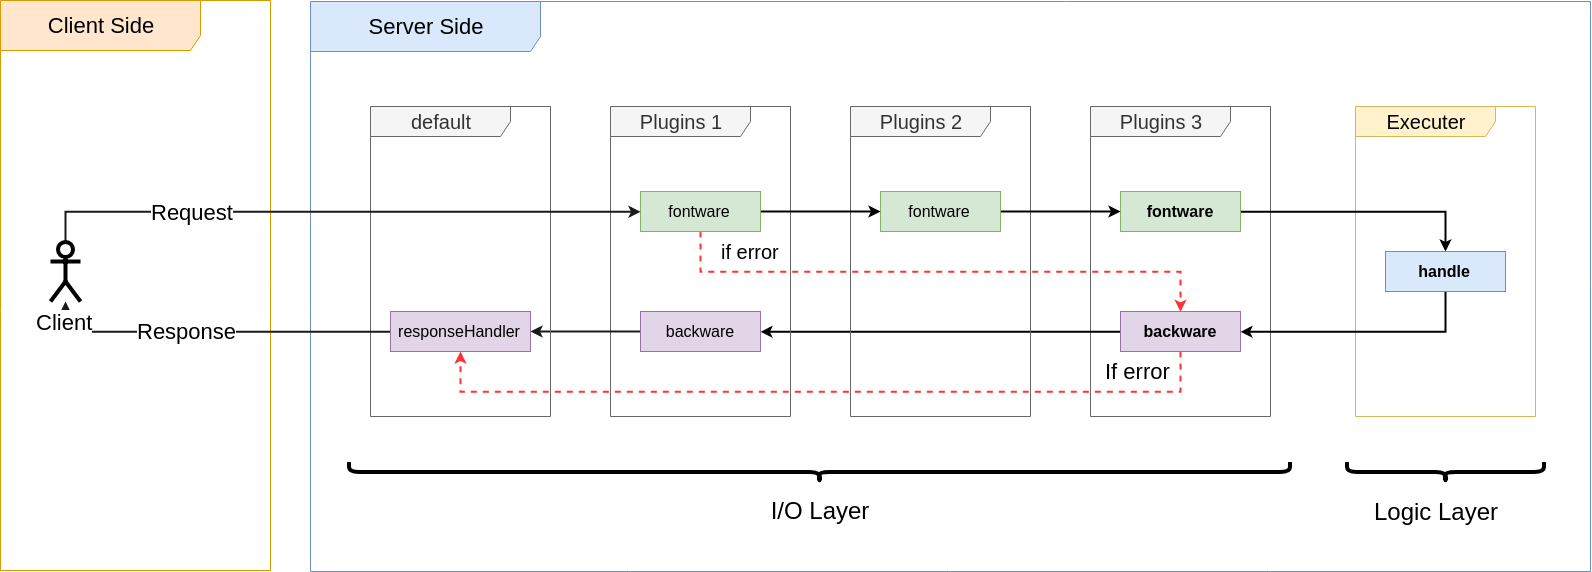

The diagram above was exported from draw.io. Its source (the exported page's mxGraphModel, read from the mxfile embedded in the PNG):
<mxGraphModel dx="2250" dy="758" grid="1" gridSize="10" guides="1" tooltips="1" connect="1" arrows="1" fold="1" page="1" pageScale="1" pageWidth="850" pageHeight="1100" math="0" shadow="0">
  <root>
    <mxCell id="0" />
    <mxCell id="1" parent="0" />
    <mxCell id="qEdPRbmUv2P_v-rlwAVI-53" value="Client Side" style="shape=umlFrame;whiteSpace=wrap;html=1;strokeColor=#d79b00;strokeWidth=1;fillColor=#ffe6cc;fontSize=22;width=200;height=50;" parent="1" vertex="1">
      <mxGeometry x="-750" y="29" width="270" height="570" as="geometry" />
    </mxCell>
    <mxCell id="qEdPRbmUv2P_v-rlwAVI-52" value="Server Side" style="shape=umlFrame;whiteSpace=wrap;html=1;strokeWidth=1;fillColor=#dae8fc;fontSize=22;strokeColor=#6c8ebf;width=230;height=50;" parent="1" vertex="1">
      <mxGeometry x="-440" y="30" width="1280" height="570" as="geometry" />
    </mxCell>
    <mxCell id="qEdPRbmUv2P_v-rlwAVI-6" value="Plugins 3" style="shape=umlFrame;whiteSpace=wrap;html=1;width=140;height=30;fillColor=#f5f5f5;strokeColor=#666666;fontColor=#333333;fontSize=20;" parent="1" vertex="1">
      <mxGeometry x="340" y="135" width="180" height="310" as="geometry" />
    </mxCell>
    <mxCell id="qEdPRbmUv2P_v-rlwAVI-7" value="Executer" style="shape=umlFrame;whiteSpace=wrap;html=1;width=140;height=30;fillColor=#fff2cc;strokeColor=#d6b656;fontSize=20;" parent="1" vertex="1">
      <mxGeometry x="605" y="135" width="180" height="310" as="geometry" />
    </mxCell>
    <mxCell id="qEdPRbmUv2P_v-rlwAVI-13" style="edgeStyle=orthogonalEdgeStyle;rounded=0;orthogonalLoop=1;jettySize=auto;html=1;strokeWidth=2;" parent="1" source="qEdPRbmUv2P_v-rlwAVI-8" target="qEdPRbmUv2P_v-rlwAVI-12" edge="1">
      <mxGeometry relative="1" as="geometry" />
    </mxCell>
    <mxCell id="qEdPRbmUv2P_v-rlwAVI-8" value="fontware" style="rounded=0;whiteSpace=wrap;html=1;fillColor=#d5e8d4;strokeColor=#82b366;fontSize=16;fontStyle=1" parent="1" vertex="1">
      <mxGeometry x="370" y="220" width="120" height="40" as="geometry" />
    </mxCell>
    <mxCell id="qEdPRbmUv2P_v-rlwAVI-28" style="edgeStyle=orthogonalEdgeStyle;rounded=0;orthogonalLoop=1;jettySize=auto;html=1;entryX=1;entryY=0.5;entryDx=0;entryDy=0;strokeWidth=2;" parent="1" source="qEdPRbmUv2P_v-rlwAVI-9" target="qEdPRbmUv2P_v-rlwAVI-25" edge="1">
      <mxGeometry relative="1" as="geometry" />
    </mxCell>
    <mxCell id="qEdPRbmUv2P_v-rlwAVI-47" value="If error" style="edgeStyle=orthogonalEdgeStyle;rounded=0;orthogonalLoop=1;jettySize=auto;html=1;strokeColor=#FF3333;strokeWidth=2;fontSize=22;dashed=1;" parent="1" source="qEdPRbmUv2P_v-rlwAVI-9" target="qEdPRbmUv2P_v-rlwAVI-38" edge="1">
      <mxGeometry x="-0.7907" y="-20" relative="1" as="geometry">
        <Array as="points">
          <mxPoint x="430" y="420" />
          <mxPoint x="-290" y="420" />
        </Array>
        <mxPoint as="offset" />
      </mxGeometry>
    </mxCell>
    <mxCell id="qEdPRbmUv2P_v-rlwAVI-9" value="backware" style="rounded=0;whiteSpace=wrap;html=1;fillColor=#e1d5e7;strokeColor=#9673a6;fontSize=16;fontStyle=1" parent="1" vertex="1">
      <mxGeometry x="370" y="340" width="120" height="40" as="geometry" />
    </mxCell>
    <mxCell id="qEdPRbmUv2P_v-rlwAVI-16" style="edgeStyle=orthogonalEdgeStyle;rounded=0;orthogonalLoop=1;jettySize=auto;html=1;entryX=1;entryY=0.5;entryDx=0;entryDy=0;strokeWidth=2;" parent="1" source="qEdPRbmUv2P_v-rlwAVI-12" target="qEdPRbmUv2P_v-rlwAVI-9" edge="1">
      <mxGeometry relative="1" as="geometry">
        <Array as="points">
          <mxPoint x="695" y="360" />
        </Array>
      </mxGeometry>
    </mxCell>
    <mxCell id="qEdPRbmUv2P_v-rlwAVI-12" value="handle" style="rounded=0;whiteSpace=wrap;html=1;fillColor=#dae8fc;strokeColor=#6c8ebf;fontSize=16;fontStyle=1" parent="1" vertex="1">
      <mxGeometry x="635" y="280" width="120" height="40" as="geometry" />
    </mxCell>
    <mxCell id="qEdPRbmUv2P_v-rlwAVI-20" value="Plugins 2" style="shape=umlFrame;whiteSpace=wrap;html=1;width=140;height=30;fillColor=#f5f5f5;strokeColor=#666666;fontColor=#333333;fontSize=20;" parent="1" vertex="1">
      <mxGeometry x="100" y="135" width="180" height="310" as="geometry" />
    </mxCell>
    <mxCell id="qEdPRbmUv2P_v-rlwAVI-27" style="edgeStyle=orthogonalEdgeStyle;rounded=0;orthogonalLoop=1;jettySize=auto;html=1;strokeWidth=2;" parent="1" source="qEdPRbmUv2P_v-rlwAVI-21" target="qEdPRbmUv2P_v-rlwAVI-8" edge="1">
      <mxGeometry relative="1" as="geometry" />
    </mxCell>
    <mxCell id="qEdPRbmUv2P_v-rlwAVI-21" value="fontware" style="rounded=0;whiteSpace=wrap;html=1;fillColor=#d5e8d4;strokeColor=#82b366;fontSize=16;" parent="1" vertex="1">
      <mxGeometry x="130" y="220" width="120" height="40" as="geometry" />
    </mxCell>
    <mxCell id="qEdPRbmUv2P_v-rlwAVI-23" value="Plugins 1" style="shape=umlFrame;whiteSpace=wrap;html=1;width=140;height=30;fillColor=#f5f5f5;strokeColor=#666666;fontColor=#333333;fontSize=20;" parent="1" vertex="1">
      <mxGeometry x="-140" y="135" width="180" height="310" as="geometry" />
    </mxCell>
    <mxCell id="qEdPRbmUv2P_v-rlwAVI-26" style="edgeStyle=orthogonalEdgeStyle;rounded=0;orthogonalLoop=1;jettySize=auto;html=1;strokeWidth=2;" parent="1" source="qEdPRbmUv2P_v-rlwAVI-24" target="qEdPRbmUv2P_v-rlwAVI-21" edge="1">
      <mxGeometry relative="1" as="geometry" />
    </mxCell>
    <mxCell id="qEdPRbmUv2P_v-rlwAVI-35" value="if error" style="edgeStyle=orthogonalEdgeStyle;rounded=0;orthogonalLoop=1;jettySize=auto;html=1;fontSize=20;strokeColor=#FF3333;dashed=1;strokeWidth=2;" parent="1" source="qEdPRbmUv2P_v-rlwAVI-24" edge="1">
      <mxGeometry x="-0.6776" y="20" relative="1" as="geometry">
        <mxPoint x="430" y="340" as="targetPoint" />
        <Array as="points">
          <mxPoint x="-50" y="300" />
          <mxPoint x="430" y="300" />
          <mxPoint x="430" y="340" />
        </Array>
        <mxPoint as="offset" />
      </mxGeometry>
    </mxCell>
    <mxCell id="qEdPRbmUv2P_v-rlwAVI-24" value="fontware" style="rounded=0;whiteSpace=wrap;html=1;fillColor=#d5e8d4;strokeColor=#82b366;fontSize=16;" parent="1" vertex="1">
      <mxGeometry x="-110" y="220" width="120" height="40" as="geometry" />
    </mxCell>
    <mxCell id="qEdPRbmUv2P_v-rlwAVI-40" style="edgeStyle=orthogonalEdgeStyle;rounded=0;orthogonalLoop=1;jettySize=auto;html=1;strokeColor=#1A1A1A;strokeWidth=2;fontSize=20;" parent="1" source="qEdPRbmUv2P_v-rlwAVI-25" target="qEdPRbmUv2P_v-rlwAVI-38" edge="1">
      <mxGeometry relative="1" as="geometry" />
    </mxCell>
    <mxCell id="qEdPRbmUv2P_v-rlwAVI-25" value="backware" style="rounded=0;whiteSpace=wrap;html=1;fillColor=#e1d5e7;strokeColor=#9673a6;fontSize=16;" parent="1" vertex="1">
      <mxGeometry x="-110" y="340" width="120" height="40" as="geometry" />
    </mxCell>
    <mxCell id="qEdPRbmUv2P_v-rlwAVI-29" value="" style="shape=curlyBracket;whiteSpace=wrap;html=1;rounded=1;rotation=-90;strokeWidth=4;" parent="1" vertex="1">
      <mxGeometry x="59" y="30" width="20" height="941" as="geometry" />
    </mxCell>
    <mxCell id="qEdPRbmUv2P_v-rlwAVI-30" value="I/O Layer" style="text;html=1;strokeColor=none;fillColor=none;align=center;verticalAlign=middle;whiteSpace=wrap;rounded=0;fontSize=24;" parent="1" vertex="1">
      <mxGeometry x="4" y="529" width="130" height="20" as="geometry" />
    </mxCell>
    <mxCell id="qEdPRbmUv2P_v-rlwAVI-31" value="" style="shape=curlyBracket;whiteSpace=wrap;html=1;rounded=1;rotation=-90;strokeWidth=4;" parent="1" vertex="1">
      <mxGeometry x="685" y="402" width="20" height="197" as="geometry" />
    </mxCell>
    <mxCell id="qEdPRbmUv2P_v-rlwAVI-33" value="Logic Layer" style="text;html=1;strokeColor=none;fillColor=none;align=center;verticalAlign=middle;whiteSpace=wrap;rounded=0;fontSize=24;" parent="1" vertex="1">
      <mxGeometry x="620" y="530" width="130" height="20" as="geometry" />
    </mxCell>
    <mxCell id="qEdPRbmUv2P_v-rlwAVI-37" value="default" style="shape=umlFrame;whiteSpace=wrap;html=1;width=140;height=30;fillColor=#f5f5f5;strokeColor=#666666;fontColor=#333333;fontSize=20;" parent="1" vertex="1">
      <mxGeometry x="-380" y="135" width="180" height="310" as="geometry" />
    </mxCell>
    <mxCell id="qEdPRbmUv2P_v-rlwAVI-45" value="Response" style="edgeStyle=orthogonalEdgeStyle;rounded=0;orthogonalLoop=1;jettySize=auto;html=1;strokeColor=#1A1A1A;strokeWidth=2;fontSize=22;" parent="1" source="qEdPRbmUv2P_v-rlwAVI-38" target="qEdPRbmUv2P_v-rlwAVI-42" edge="1">
      <mxGeometry x="0.1429" relative="1" as="geometry">
        <mxPoint x="-450" y="360.16666666666674" as="sourcePoint" />
        <mxPoint as="offset" />
      </mxGeometry>
    </mxCell>
    <mxCell id="qEdPRbmUv2P_v-rlwAVI-38" value="responseHandler" style="rounded=0;whiteSpace=wrap;html=1;fillColor=#e1d5e7;strokeColor=#9673a6;fontSize=16;" parent="1" vertex="1">
      <mxGeometry x="-360" y="340" width="140" height="40" as="geometry" />
    </mxCell>
    <mxCell id="qEdPRbmUv2P_v-rlwAVI-43" style="edgeStyle=orthogonalEdgeStyle;rounded=0;orthogonalLoop=1;jettySize=auto;html=1;entryX=0;entryY=0.5;entryDx=0;entryDy=0;strokeColor=#1A1A1A;strokeWidth=2;fontSize=22;" parent="1" source="qEdPRbmUv2P_v-rlwAVI-42" target="qEdPRbmUv2P_v-rlwAVI-24" edge="1">
      <mxGeometry relative="1" as="geometry">
        <Array as="points">
          <mxPoint x="-685" y="240" />
        </Array>
      </mxGeometry>
    </mxCell>
    <mxCell id="qEdPRbmUv2P_v-rlwAVI-49" value="Request" style="text;html=1;resizable=0;points=[];align=center;verticalAlign=middle;labelBackgroundColor=#ffffff;fontSize=22;" parent="qEdPRbmUv2P_v-rlwAVI-43" vertex="1" connectable="0">
      <mxGeometry x="-0.7753" y="-4" relative="1" as="geometry">
        <mxPoint x="87" y="-4" as="offset" />
      </mxGeometry>
    </mxCell>
    <mxCell id="qEdPRbmUv2P_v-rlwAVI-42" value="Client" style="shape=umlActor;verticalLabelPosition=bottom;labelBackgroundColor=#ffffff;verticalAlign=top;html=1;outlineConnect=0;strokeWidth=4;fontSize=22;" parent="1" vertex="1">
      <mxGeometry x="-700" y="270" width="30" height="60" as="geometry" />
    </mxCell>
  </root>
</mxGraphModel>